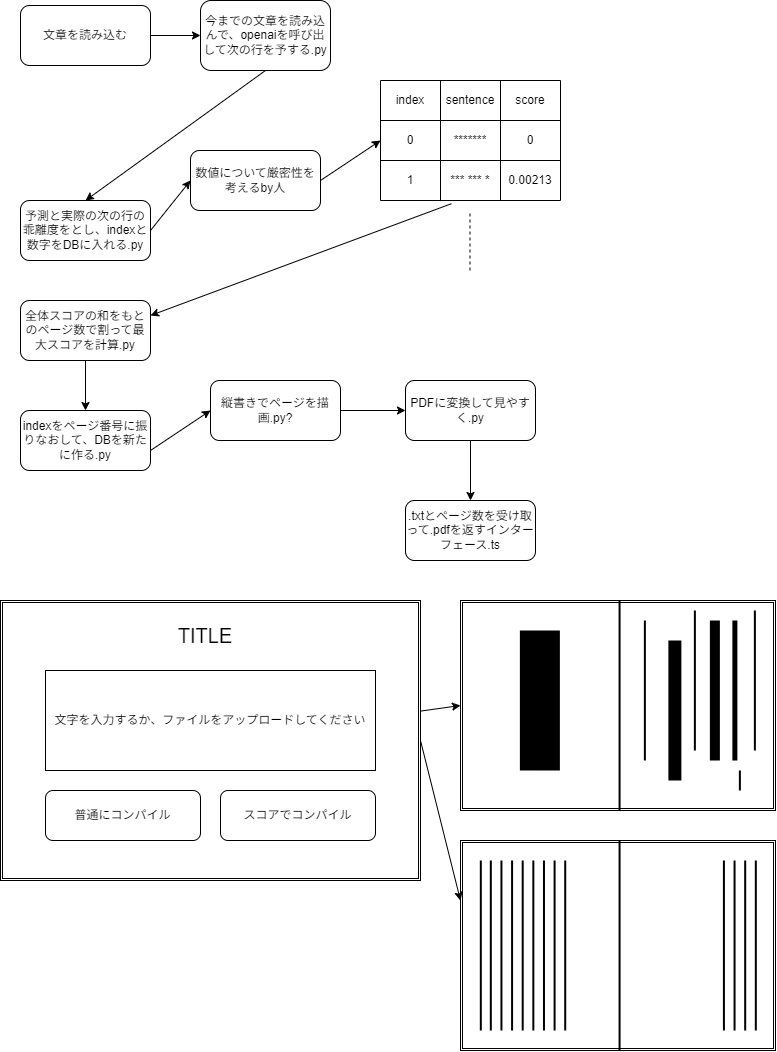

The diagram above was exported from draw.io. Its source (the exported page's mxGraphModel, read from the mxfile embedded in the PNG):
<mxGraphModel dx="499" dy="294" grid="1" gridSize="10" guides="1" tooltips="1" connect="1" arrows="1" fold="1" page="1" pageScale="1" pageWidth="827" pageHeight="1169" math="0" shadow="0">
  <root>
    <mxCell id="0" />
    <mxCell id="1" parent="0" />
    <mxCell id="21" style="edgeStyle=none;html=1;exitX=1;exitY=0.5;exitDx=0;exitDy=0;entryX=0;entryY=0.5;entryDx=0;entryDy=0;" parent="1" source="2" target="3" edge="1">
      <mxGeometry relative="1" as="geometry" />
    </mxCell>
    <mxCell id="2" value="文章を読み込む&lt;br&gt;" style="rounded=1;whiteSpace=wrap;html=1;" parent="1" vertex="1">
      <mxGeometry x="40" y="85" width="130" height="60" as="geometry" />
    </mxCell>
    <mxCell id="3" value="今までの文章を読み込んで、openaiを呼び出して次の行を予する.py" style="rounded=1;whiteSpace=wrap;html=1;" parent="1" vertex="1">
      <mxGeometry x="220" y="80" width="130" height="70" as="geometry" />
    </mxCell>
    <mxCell id="4" value="予測と実際の次の行の乖離度をとし、indexと数字をDBに入れる.py" style="rounded=1;whiteSpace=wrap;html=1;" parent="1" vertex="1">
      <mxGeometry x="40" y="280" width="130" height="60" as="geometry" />
    </mxCell>
    <mxCell id="5" value="" style="shape=table;html=1;whiteSpace=wrap;startSize=0;container=1;collapsible=0;childLayout=tableLayout;" parent="1" vertex="1">
      <mxGeometry x="400" y="160" width="180" height="120" as="geometry" />
    </mxCell>
    <mxCell id="6" value="" style="shape=tableRow;horizontal=0;startSize=0;swimlaneHead=0;swimlaneBody=0;top=0;left=0;bottom=0;right=0;collapsible=0;dropTarget=0;fillColor=none;points=[[0,0.5],[1,0.5]];portConstraint=eastwest;" parent="5" vertex="1">
      <mxGeometry width="180" height="40" as="geometry" />
    </mxCell>
    <mxCell id="7" value="index" style="shape=partialRectangle;html=1;whiteSpace=wrap;connectable=0;fillColor=none;top=0;left=0;bottom=0;right=0;overflow=hidden;" parent="6" vertex="1">
      <mxGeometry width="60" height="40" as="geometry">
        <mxRectangle width="60" height="40" as="alternateBounds" />
      </mxGeometry>
    </mxCell>
    <mxCell id="8" value="sentence" style="shape=partialRectangle;html=1;whiteSpace=wrap;connectable=0;fillColor=none;top=0;left=0;bottom=0;right=0;overflow=hidden;" parent="6" vertex="1">
      <mxGeometry x="60" width="60" height="40" as="geometry">
        <mxRectangle width="60" height="40" as="alternateBounds" />
      </mxGeometry>
    </mxCell>
    <mxCell id="9" value="score" style="shape=partialRectangle;html=1;whiteSpace=wrap;connectable=0;fillColor=none;top=0;left=0;bottom=0;right=0;overflow=hidden;" parent="6" vertex="1">
      <mxGeometry x="120" width="60" height="40" as="geometry">
        <mxRectangle width="60" height="40" as="alternateBounds" />
      </mxGeometry>
    </mxCell>
    <mxCell id="10" value="" style="shape=tableRow;horizontal=0;startSize=0;swimlaneHead=0;swimlaneBody=0;top=0;left=0;bottom=0;right=0;collapsible=0;dropTarget=0;fillColor=none;points=[[0,0.5],[1,0.5]];portConstraint=eastwest;" parent="5" vertex="1">
      <mxGeometry y="40" width="180" height="40" as="geometry" />
    </mxCell>
    <mxCell id="11" value="0" style="shape=partialRectangle;html=1;whiteSpace=wrap;connectable=0;fillColor=none;top=0;left=0;bottom=0;right=0;overflow=hidden;" parent="10" vertex="1">
      <mxGeometry width="60" height="40" as="geometry">
        <mxRectangle width="60" height="40" as="alternateBounds" />
      </mxGeometry>
    </mxCell>
    <mxCell id="12" value="*******" style="shape=partialRectangle;html=1;whiteSpace=wrap;connectable=0;fillColor=none;top=0;left=0;bottom=0;right=0;overflow=hidden;" parent="10" vertex="1">
      <mxGeometry x="60" width="60" height="40" as="geometry">
        <mxRectangle width="60" height="40" as="alternateBounds" />
      </mxGeometry>
    </mxCell>
    <mxCell id="13" value="0" style="shape=partialRectangle;html=1;whiteSpace=wrap;connectable=0;fillColor=none;top=0;left=0;bottom=0;right=0;overflow=hidden;" parent="10" vertex="1">
      <mxGeometry x="120" width="60" height="40" as="geometry">
        <mxRectangle width="60" height="40" as="alternateBounds" />
      </mxGeometry>
    </mxCell>
    <mxCell id="14" value="" style="shape=tableRow;horizontal=0;startSize=0;swimlaneHead=0;swimlaneBody=0;top=0;left=0;bottom=0;right=0;collapsible=0;dropTarget=0;fillColor=none;points=[[0,0.5],[1,0.5]];portConstraint=eastwest;" parent="5" vertex="1">
      <mxGeometry y="80" width="180" height="40" as="geometry" />
    </mxCell>
    <mxCell id="15" value="1" style="shape=partialRectangle;html=1;whiteSpace=wrap;connectable=0;fillColor=none;top=0;left=0;bottom=0;right=0;overflow=hidden;" parent="14" vertex="1">
      <mxGeometry width="60" height="40" as="geometry">
        <mxRectangle width="60" height="40" as="alternateBounds" />
      </mxGeometry>
    </mxCell>
    <mxCell id="16" value="*** *** *" style="shape=partialRectangle;html=1;whiteSpace=wrap;connectable=0;fillColor=none;top=0;left=0;bottom=0;right=0;overflow=hidden;" parent="14" vertex="1">
      <mxGeometry x="60" width="60" height="40" as="geometry">
        <mxRectangle width="60" height="40" as="alternateBounds" />
      </mxGeometry>
    </mxCell>
    <mxCell id="17" value="0.00213" style="shape=partialRectangle;html=1;whiteSpace=wrap;connectable=0;fillColor=none;top=0;left=0;bottom=0;right=0;overflow=hidden;pointerEvents=1;" parent="14" vertex="1">
      <mxGeometry x="120" width="60" height="40" as="geometry">
        <mxRectangle width="60" height="40" as="alternateBounds" />
      </mxGeometry>
    </mxCell>
    <mxCell id="18" value="" style="endArrow=none;dashed=1;html=1;" parent="1" edge="1">
      <mxGeometry width="50" height="50" relative="1" as="geometry">
        <mxPoint x="489.5" y="350" as="sourcePoint" />
        <mxPoint x="489.5" y="290" as="targetPoint" />
      </mxGeometry>
    </mxCell>
    <mxCell id="19" value="数値について厳密性を考えるby人" style="rounded=1;whiteSpace=wrap;html=1;" parent="1" vertex="1">
      <mxGeometry x="210" y="230" width="130" height="60" as="geometry" />
    </mxCell>
    <mxCell id="20" value="" style="endArrow=classic;html=1;entryX=0;entryY=0.5;entryDx=0;entryDy=0;exitX=1;exitY=0.5;exitDx=0;exitDy=0;" parent="1" source="19" target="10" edge="1">
      <mxGeometry width="50" height="50" relative="1" as="geometry">
        <mxPoint x="340" y="290" as="sourcePoint" />
        <mxPoint x="390" y="240" as="targetPoint" />
      </mxGeometry>
    </mxCell>
    <mxCell id="22" value="" style="endArrow=classic;html=1;entryX=0;entryY=0.5;entryDx=0;entryDy=0;exitX=1;exitY=0.5;exitDx=0;exitDy=0;" parent="1" source="4" target="19" edge="1">
      <mxGeometry width="50" height="50" relative="1" as="geometry">
        <mxPoint x="170" y="290" as="sourcePoint" />
        <mxPoint x="220" y="240" as="targetPoint" />
      </mxGeometry>
    </mxCell>
    <mxCell id="23" value="" style="endArrow=classic;html=1;exitX=0.5;exitY=1;exitDx=0;exitDy=0;entryX=0.5;entryY=0;entryDx=0;entryDy=0;" parent="1" source="3" target="4" edge="1">
      <mxGeometry width="50" height="50" relative="1" as="geometry">
        <mxPoint x="240" y="290" as="sourcePoint" />
        <mxPoint x="290" y="240" as="targetPoint" />
      </mxGeometry>
    </mxCell>
    <mxCell id="24" value="全体スコアの和をもとのページ数で割って最大スコアを計算.py" style="rounded=1;whiteSpace=wrap;html=1;" parent="1" vertex="1">
      <mxGeometry x="40" y="380" width="130" height="60" as="geometry" />
    </mxCell>
    <mxCell id="25" value="" style="endArrow=classic;html=1;exitX=0.394;exitY=1.08;exitDx=0;exitDy=0;exitPerimeter=0;entryX=1;entryY=0.25;entryDx=0;entryDy=0;" parent="1" source="14" target="24" edge="1">
      <mxGeometry width="50" height="50" relative="1" as="geometry">
        <mxPoint x="250" y="350" as="sourcePoint" />
        <mxPoint x="170" y="380" as="targetPoint" />
      </mxGeometry>
    </mxCell>
    <mxCell id="26" value="indexをページ番号に振りなおして、DBを新たに作る.py" style="rounded=1;whiteSpace=wrap;html=1;" parent="1" vertex="1">
      <mxGeometry x="40" y="490" width="130" height="60" as="geometry" />
    </mxCell>
    <mxCell id="27" value="" style="endArrow=classic;html=1;exitX=0.5;exitY=1;exitDx=0;exitDy=0;entryX=0.5;entryY=0;entryDx=0;entryDy=0;" parent="1" source="24" target="26" edge="1">
      <mxGeometry width="50" height="50" relative="1" as="geometry">
        <mxPoint x="150" y="510" as="sourcePoint" />
        <mxPoint x="200" y="460" as="targetPoint" />
      </mxGeometry>
    </mxCell>
    <mxCell id="28" value="縦書きでページを描画.py?" style="rounded=1;whiteSpace=wrap;html=1;" parent="1" vertex="1">
      <mxGeometry x="230" y="460" width="130" height="60" as="geometry" />
    </mxCell>
    <mxCell id="29" value="" style="endArrow=classic;html=1;entryX=0;entryY=0.5;entryDx=0;entryDy=0;" parent="1" target="28" edge="1">
      <mxGeometry width="50" height="50" relative="1" as="geometry">
        <mxPoint x="170" y="530" as="sourcePoint" />
        <mxPoint x="220" y="480" as="targetPoint" />
      </mxGeometry>
    </mxCell>
    <mxCell id="30" value="PDFに変換して見やすく.py" style="rounded=1;whiteSpace=wrap;html=1;" parent="1" vertex="1">
      <mxGeometry x="425" y="460" width="130" height="60" as="geometry" />
    </mxCell>
    <mxCell id="31" value="" style="endArrow=classic;html=1;exitX=1;exitY=0.5;exitDx=0;exitDy=0;entryX=0;entryY=0.5;entryDx=0;entryDy=0;" parent="1" source="28" target="30" edge="1">
      <mxGeometry width="50" height="50" relative="1" as="geometry">
        <mxPoint x="400" y="530" as="sourcePoint" />
        <mxPoint x="450" y="480" as="targetPoint" />
      </mxGeometry>
    </mxCell>
    <mxCell id="32" value=".txtとページ数を受け取って.pdfを返すインターフェース.ts" style="rounded=1;whiteSpace=wrap;html=1;" parent="1" vertex="1">
      <mxGeometry x="425" y="580" width="130" height="60" as="geometry" />
    </mxCell>
    <mxCell id="33" value="" style="endArrow=classic;html=1;exitX=0.5;exitY=1;exitDx=0;exitDy=0;entryX=0.5;entryY=0;entryDx=0;entryDy=0;" parent="1" source="30" target="32" edge="1">
      <mxGeometry width="50" height="50" relative="1" as="geometry">
        <mxPoint x="500" y="600" as="sourcePoint" />
        <mxPoint x="490" y="576" as="targetPoint" />
      </mxGeometry>
    </mxCell>
    <mxCell id="34" value="" style="shape=ext;double=1;rounded=0;whiteSpace=wrap;html=1;" parent="1" vertex="1">
      <mxGeometry x="20" y="680" width="420" height="280" as="geometry" />
    </mxCell>
    <mxCell id="35" value="文字を入力するか、ファイルをアップロードしてください" style="rounded=0;whiteSpace=wrap;html=1;" parent="1" vertex="1">
      <mxGeometry x="65" y="750" width="330" height="100" as="geometry" />
    </mxCell>
    <mxCell id="37" value="普通にコンパイル" style="rounded=1;whiteSpace=wrap;html=1;" parent="1" vertex="1">
      <mxGeometry x="65" y="870" width="155" height="50" as="geometry" />
    </mxCell>
    <mxCell id="38" value="スコアでコンパイル" style="rounded=1;whiteSpace=wrap;html=1;" parent="1" vertex="1">
      <mxGeometry x="240" y="870" width="155" height="50" as="geometry" />
    </mxCell>
    <mxCell id="39" value="" style="shape=ext;double=1;rounded=0;whiteSpace=wrap;html=1;" parent="1" vertex="1">
      <mxGeometry x="480" y="680" width="315" height="210" as="geometry" />
    </mxCell>
    <mxCell id="41" value="" style="line;strokeWidth=2;direction=south;html=1;fontSize=12;" parent="1" vertex="1">
      <mxGeometry x="632.5" y="680" width="13.13" height="210" as="geometry" />
    </mxCell>
    <mxCell id="45" value="" style="line;strokeWidth=2;direction=south;html=1;fontSize=12;" parent="1" vertex="1">
      <mxGeometry x="770" y="690" width="8.75" height="140" as="geometry" />
    </mxCell>
    <mxCell id="46" value="" style="line;strokeWidth=5;direction=south;html=1;fontSize=12;" parent="1" vertex="1">
      <mxGeometry x="750" y="700" width="8.75" height="140" as="geometry" />
    </mxCell>
    <mxCell id="47" value="" style="line;strokeWidth=10;direction=south;html=1;fontSize=12;" parent="1" vertex="1">
      <mxGeometry x="730" y="700" width="8.75" height="140" as="geometry" />
    </mxCell>
    <mxCell id="48" value="" style="line;strokeWidth=2;direction=south;html=1;fontSize=12;" parent="1" vertex="1">
      <mxGeometry x="758.75" y="850" width="1.25" height="20" as="geometry" />
    </mxCell>
    <mxCell id="49" value="" style="line;strokeWidth=2;direction=south;html=1;fontSize=12;" parent="1" vertex="1">
      <mxGeometry x="710" y="690" width="8.75" height="140" as="geometry" />
    </mxCell>
    <mxCell id="50" value="" style="line;strokeWidth=13;direction=south;html=1;fontSize=12;" parent="1" vertex="1">
      <mxGeometry x="690" y="720" width="8.75" height="140" as="geometry" />
    </mxCell>
    <mxCell id="51" value="" style="line;strokeWidth=2;direction=south;html=1;fontSize=12;" parent="1" vertex="1">
      <mxGeometry x="660" y="700" width="8.75" height="140" as="geometry" />
    </mxCell>
    <mxCell id="52" value="" style="line;strokeWidth=40;direction=south;html=1;fontSize=12;" parent="1" vertex="1">
      <mxGeometry x="555" y="710" width="8.75" height="140" as="geometry" />
    </mxCell>
    <mxCell id="53" value="" style="endArrow=classic;html=1;fontSize=12;entryX=0;entryY=0.5;entryDx=0;entryDy=0;" parent="1" source="34" target="39" edge="1">
      <mxGeometry width="50" height="50" relative="1" as="geometry">
        <mxPoint x="490" y="880" as="sourcePoint" />
        <mxPoint x="540" y="830" as="targetPoint" />
      </mxGeometry>
    </mxCell>
    <mxCell id="56" value="" style="shape=ext;double=1;rounded=0;whiteSpace=wrap;html=1;" parent="1" vertex="1">
      <mxGeometry x="480" y="920" width="315" height="210" as="geometry" />
    </mxCell>
    <mxCell id="57" value="" style="line;strokeWidth=2;direction=south;html=1;fontSize=12;" parent="1" vertex="1">
      <mxGeometry x="632.5" y="920" width="13.13" height="210" as="geometry" />
    </mxCell>
    <mxCell id="58" value="" style="line;strokeWidth=2;direction=south;html=1;fontSize=12;" parent="1" vertex="1">
      <mxGeometry x="770" y="940" width="10.63" height="170" as="geometry" />
    </mxCell>
    <mxCell id="59" value="" style="line;strokeWidth=2;direction=south;html=1;fontSize=12;" parent="1" vertex="1">
      <mxGeometry x="495" y="940" width="10.63" height="170" as="geometry" />
    </mxCell>
    <mxCell id="60" value="" style="line;strokeWidth=2;direction=south;html=1;fontSize=12;" parent="1" vertex="1">
      <mxGeometry x="505" y="940" width="10.63" height="170" as="geometry" />
    </mxCell>
    <mxCell id="61" value="" style="line;strokeWidth=2;direction=south;html=1;fontSize=12;" parent="1" vertex="1">
      <mxGeometry x="515.63" y="940" width="10.63" height="170" as="geometry" />
    </mxCell>
    <mxCell id="62" value="" style="line;strokeWidth=2;direction=south;html=1;fontSize=12;" parent="1" vertex="1">
      <mxGeometry x="526.26" y="940" width="10.63" height="170" as="geometry" />
    </mxCell>
    <mxCell id="63" value="" style="line;strokeWidth=2;direction=south;html=1;fontSize=12;" parent="1" vertex="1">
      <mxGeometry x="536.89" y="940" width="10.63" height="170" as="geometry" />
    </mxCell>
    <mxCell id="64" value="" style="line;strokeWidth=2;direction=south;html=1;fontSize=12;" parent="1" vertex="1">
      <mxGeometry x="547.52" y="940" width="10.63" height="170" as="geometry" />
    </mxCell>
    <mxCell id="65" value="" style="line;strokeWidth=2;direction=south;html=1;fontSize=12;" parent="1" vertex="1">
      <mxGeometry x="558.15" y="940" width="10.63" height="170" as="geometry" />
    </mxCell>
    <mxCell id="66" value="" style="line;strokeWidth=2;direction=south;html=1;fontSize=12;" parent="1" vertex="1">
      <mxGeometry x="568.78" y="940" width="10.63" height="170" as="geometry" />
    </mxCell>
    <mxCell id="67" value="" style="line;strokeWidth=2;direction=south;html=1;fontSize=12;" parent="1" vertex="1">
      <mxGeometry x="579.41" y="940" width="10.63" height="170" as="geometry" />
    </mxCell>
    <mxCell id="69" value="" style="line;strokeWidth=2;direction=south;html=1;fontSize=12;" parent="1" vertex="1">
      <mxGeometry x="738.11" y="940" width="10.63" height="170" as="geometry" />
    </mxCell>
    <mxCell id="70" value="" style="line;strokeWidth=2;direction=south;html=1;fontSize=12;" parent="1" vertex="1">
      <mxGeometry x="748.74" y="940" width="10.63" height="170" as="geometry" />
    </mxCell>
    <mxCell id="71" value="" style="line;strokeWidth=2;direction=south;html=1;fontSize=12;" parent="1" vertex="1">
      <mxGeometry x="759.37" y="940" width="10.63" height="170" as="geometry" />
    </mxCell>
    <mxCell id="72" value="&lt;font style=&quot;font-size: 20px;&quot;&gt;TITLE&lt;/font&gt;" style="text;html=1;align=center;verticalAlign=middle;whiteSpace=wrap;rounded=0;strokeWidth=40;fontSize=12;" parent="1" vertex="1">
      <mxGeometry x="140" y="700" width="170" height="30" as="geometry" />
    </mxCell>
    <mxCell id="73" value="" style="endArrow=classic;html=1;fontSize=20;exitX=1;exitY=0.5;exitDx=0;exitDy=0;" parent="1" source="34" edge="1">
      <mxGeometry width="50" height="50" relative="1" as="geometry">
        <mxPoint x="430" y="1030" as="sourcePoint" />
        <mxPoint x="480" y="980" as="targetPoint" />
      </mxGeometry>
    </mxCell>
  </root>
</mxGraphModel>